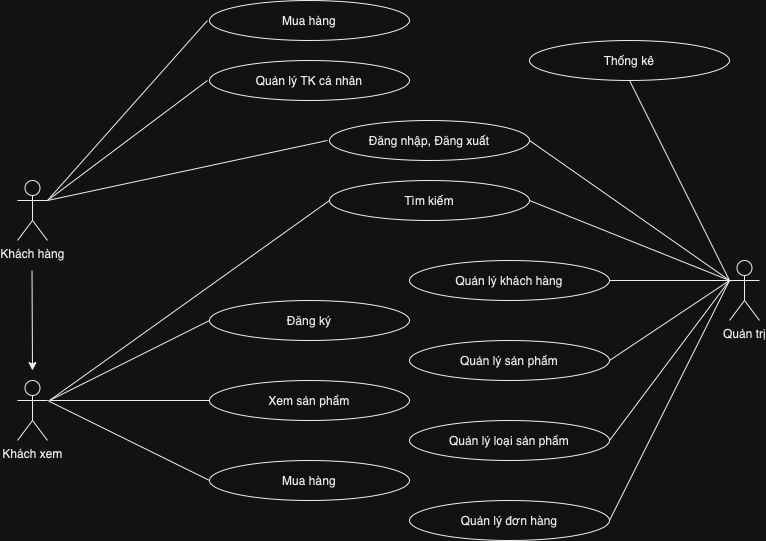

The diagram above was exported from draw.io. Its source (the exported page's mxGraphModel, read from the mxfile embedded in the PNG):
<mxGraphModel dx="1242" dy="827" grid="1" gridSize="10" guides="1" tooltips="1" connect="1" arrows="1" fold="1" page="1" pageScale="1" pageWidth="827" pageHeight="1169" math="0" shadow="0">
  <root>
    <mxCell id="0" />
    <mxCell id="1" parent="0" />
    <mxCell id="ko8nlvPDLcnXmPfyicjP-1" value="Khách hàng" style="shape=umlActor;verticalLabelPosition=bottom;verticalAlign=top;html=1;outlineConnect=0;" vertex="1" parent="1">
      <mxGeometry x="48" y="220" width="30" height="60" as="geometry" />
    </mxCell>
    <mxCell id="ko8nlvPDLcnXmPfyicjP-2" value="" style="endArrow=classic;html=1;rounded=0;" edge="1" parent="1">
      <mxGeometry width="50" height="50" relative="1" as="geometry">
        <mxPoint x="62.5" y="310" as="sourcePoint" />
        <mxPoint x="63" y="410" as="targetPoint" />
      </mxGeometry>
    </mxCell>
    <mxCell id="ko8nlvPDLcnXmPfyicjP-4" value="Khách xem" style="shape=umlActor;verticalLabelPosition=bottom;verticalAlign=top;html=1;outlineConnect=0;" vertex="1" parent="1">
      <mxGeometry x="48" y="420" width="30" height="60" as="geometry" />
    </mxCell>
    <mxCell id="ko8nlvPDLcnXmPfyicjP-9" value="Quản trị" style="shape=umlActor;verticalLabelPosition=bottom;verticalAlign=top;html=1;outlineConnect=0;" vertex="1" parent="1">
      <mxGeometry x="760" y="300" width="30" height="60" as="geometry" />
    </mxCell>
    <mxCell id="ko8nlvPDLcnXmPfyicjP-10" value="" style="endArrow=none;html=1;rounded=0;entryX=0;entryY=0.5;entryDx=0;entryDy=0;" edge="1" parent="1">
      <mxGeometry width="50" height="50" relative="1" as="geometry">
        <mxPoint x="78" y="240" as="sourcePoint" />
        <mxPoint x="238" y="60" as="targetPoint" />
      </mxGeometry>
    </mxCell>
    <mxCell id="ko8nlvPDLcnXmPfyicjP-11" value="Mua hàng" style="ellipse;whiteSpace=wrap;html=1;" vertex="1" parent="1">
      <mxGeometry x="240" y="40" width="200" height="40" as="geometry" />
    </mxCell>
    <mxCell id="ko8nlvPDLcnXmPfyicjP-12" value="" style="endArrow=none;html=1;rounded=0;" edge="1" parent="1">
      <mxGeometry width="50" height="50" relative="1" as="geometry">
        <mxPoint x="78" y="240" as="sourcePoint" />
        <mxPoint x="238" y="120" as="targetPoint" />
      </mxGeometry>
    </mxCell>
    <mxCell id="ko8nlvPDLcnXmPfyicjP-13" value="Quản lý TK cá nhân" style="ellipse;whiteSpace=wrap;html=1;" vertex="1" parent="1">
      <mxGeometry x="240" y="100" width="200" height="40" as="geometry" />
    </mxCell>
    <mxCell id="ko8nlvPDLcnXmPfyicjP-14" value="Đăng nhập, Đăng xuất" style="ellipse;whiteSpace=wrap;html=1;" vertex="1" parent="1">
      <mxGeometry x="360" y="160" width="200" height="40" as="geometry" />
    </mxCell>
    <mxCell id="ko8nlvPDLcnXmPfyicjP-15" value="Thống kê" style="ellipse;whiteSpace=wrap;html=1;" vertex="1" parent="1">
      <mxGeometry x="560" y="80" width="200" height="40" as="geometry" />
    </mxCell>
    <mxCell id="ko8nlvPDLcnXmPfyicjP-16" value="" style="endArrow=none;html=1;rounded=0;entryX=0.5;entryY=1;entryDx=0;entryDy=0;" edge="1" parent="1" target="ko8nlvPDLcnXmPfyicjP-15">
      <mxGeometry width="50" height="50" relative="1" as="geometry">
        <mxPoint x="760" y="320" as="sourcePoint" />
        <mxPoint x="810" y="270" as="targetPoint" />
      </mxGeometry>
    </mxCell>
    <mxCell id="ko8nlvPDLcnXmPfyicjP-17" value="" style="endArrow=none;html=1;rounded=0;entryX=1;entryY=0.5;entryDx=0;entryDy=0;" edge="1" parent="1" target="ko8nlvPDLcnXmPfyicjP-14">
      <mxGeometry width="50" height="50" relative="1" as="geometry">
        <mxPoint x="760" y="320" as="sourcePoint" />
        <mxPoint x="810" y="270" as="targetPoint" />
      </mxGeometry>
    </mxCell>
    <mxCell id="ko8nlvPDLcnXmPfyicjP-18" value="" style="endArrow=none;html=1;rounded=0;entryX=0;entryY=0.5;entryDx=0;entryDy=0;exitX=1;exitY=0.3333333333333333;exitDx=0;exitDy=0;exitPerimeter=0;" edge="1" parent="1" source="ko8nlvPDLcnXmPfyicjP-1">
      <mxGeometry width="50" height="50" relative="1" as="geometry">
        <mxPoint x="78" y="200" as="sourcePoint" />
        <mxPoint x="358" y="180" as="targetPoint" />
      </mxGeometry>
    </mxCell>
    <mxCell id="ko8nlvPDLcnXmPfyicjP-20" value="Tìm kiếm" style="ellipse;whiteSpace=wrap;html=1;" vertex="1" parent="1">
      <mxGeometry x="360" y="220" width="200" height="40" as="geometry" />
    </mxCell>
    <mxCell id="ko8nlvPDLcnXmPfyicjP-21" value="Đăng ký" style="ellipse;whiteSpace=wrap;html=1;" vertex="1" parent="1">
      <mxGeometry x="240" y="340" width="200" height="40" as="geometry" />
    </mxCell>
    <mxCell id="ko8nlvPDLcnXmPfyicjP-22" value="Xem sản phẩm" style="ellipse;whiteSpace=wrap;html=1;" vertex="1" parent="1">
      <mxGeometry x="240" y="420" width="200" height="40" as="geometry" />
    </mxCell>
    <mxCell id="ko8nlvPDLcnXmPfyicjP-23" value="Mua hàng" style="ellipse;whiteSpace=wrap;html=1;" vertex="1" parent="1">
      <mxGeometry x="240" y="500" width="200" height="40" as="geometry" />
    </mxCell>
    <mxCell id="ko8nlvPDLcnXmPfyicjP-24" value="" style="endArrow=none;html=1;rounded=0;entryX=0;entryY=0.5;entryDx=0;entryDy=0;" edge="1" parent="1" target="ko8nlvPDLcnXmPfyicjP-21">
      <mxGeometry width="50" height="50" relative="1" as="geometry">
        <mxPoint x="80" y="440" as="sourcePoint" />
        <mxPoint x="130" y="390" as="targetPoint" />
      </mxGeometry>
    </mxCell>
    <mxCell id="ko8nlvPDLcnXmPfyicjP-25" value="" style="endArrow=none;html=1;rounded=0;entryX=0;entryY=0.5;entryDx=0;entryDy=0;" edge="1" parent="1" target="ko8nlvPDLcnXmPfyicjP-22">
      <mxGeometry width="50" height="50" relative="1" as="geometry">
        <mxPoint x="80" y="440" as="sourcePoint" />
        <mxPoint x="230" y="440" as="targetPoint" />
      </mxGeometry>
    </mxCell>
    <mxCell id="ko8nlvPDLcnXmPfyicjP-26" value="" style="endArrow=none;html=1;rounded=0;entryX=0;entryY=0.5;entryDx=0;entryDy=0;" edge="1" parent="1" target="ko8nlvPDLcnXmPfyicjP-23">
      <mxGeometry width="50" height="50" relative="1" as="geometry">
        <mxPoint x="78" y="440" as="sourcePoint" />
        <mxPoint x="128" y="390" as="targetPoint" />
      </mxGeometry>
    </mxCell>
    <mxCell id="ko8nlvPDLcnXmPfyicjP-27" value="" style="endArrow=none;html=1;rounded=0;entryX=0;entryY=0.5;entryDx=0;entryDy=0;" edge="1" parent="1" target="ko8nlvPDLcnXmPfyicjP-20">
      <mxGeometry width="50" height="50" relative="1" as="geometry">
        <mxPoint x="80" y="440" as="sourcePoint" />
        <mxPoint x="130" y="390" as="targetPoint" />
      </mxGeometry>
    </mxCell>
    <mxCell id="ko8nlvPDLcnXmPfyicjP-28" value="" style="endArrow=none;html=1;rounded=0;entryX=1;entryY=0.5;entryDx=0;entryDy=0;" edge="1" parent="1" target="ko8nlvPDLcnXmPfyicjP-20">
      <mxGeometry width="50" height="50" relative="1" as="geometry">
        <mxPoint x="760" y="320" as="sourcePoint" />
        <mxPoint x="810" y="270" as="targetPoint" />
      </mxGeometry>
    </mxCell>
    <mxCell id="ko8nlvPDLcnXmPfyicjP-29" value="Quản lý khách hàng" style="ellipse;whiteSpace=wrap;html=1;" vertex="1" parent="1">
      <mxGeometry x="440" y="300" width="200" height="40" as="geometry" />
    </mxCell>
    <mxCell id="ko8nlvPDLcnXmPfyicjP-30" value="Quản lý sản phẩm" style="ellipse;whiteSpace=wrap;html=1;" vertex="1" parent="1">
      <mxGeometry x="440" y="380" width="200" height="40" as="geometry" />
    </mxCell>
    <mxCell id="ko8nlvPDLcnXmPfyicjP-31" value="Quản lý loại sản phẩm" style="ellipse;whiteSpace=wrap;html=1;" vertex="1" parent="1">
      <mxGeometry x="440" y="460" width="200" height="40" as="geometry" />
    </mxCell>
    <mxCell id="ko8nlvPDLcnXmPfyicjP-32" value="Quản lý đơn hàng" style="ellipse;whiteSpace=wrap;html=1;" vertex="1" parent="1">
      <mxGeometry x="440" y="540" width="200" height="40" as="geometry" />
    </mxCell>
    <mxCell id="ko8nlvPDLcnXmPfyicjP-33" value="" style="endArrow=none;html=1;rounded=0;entryX=1;entryY=0.5;entryDx=0;entryDy=0;" edge="1" parent="1" target="ko8nlvPDLcnXmPfyicjP-29">
      <mxGeometry width="50" height="50" relative="1" as="geometry">
        <mxPoint x="760" y="320" as="sourcePoint" />
        <mxPoint x="810" y="270" as="targetPoint" />
      </mxGeometry>
    </mxCell>
    <mxCell id="ko8nlvPDLcnXmPfyicjP-35" value="" style="endArrow=none;html=1;rounded=0;entryX=1;entryY=0.5;entryDx=0;entryDy=0;" edge="1" parent="1" target="ko8nlvPDLcnXmPfyicjP-30">
      <mxGeometry width="50" height="50" relative="1" as="geometry">
        <mxPoint x="760" y="320" as="sourcePoint" />
        <mxPoint x="650" y="330" as="targetPoint" />
      </mxGeometry>
    </mxCell>
    <mxCell id="ko8nlvPDLcnXmPfyicjP-36" value="" style="endArrow=none;html=1;rounded=0;entryX=1;entryY=0.5;entryDx=0;entryDy=0;" edge="1" parent="1" target="ko8nlvPDLcnXmPfyicjP-31">
      <mxGeometry width="50" height="50" relative="1" as="geometry">
        <mxPoint x="760" y="320" as="sourcePoint" />
        <mxPoint x="650" y="410" as="targetPoint" />
      </mxGeometry>
    </mxCell>
    <mxCell id="ko8nlvPDLcnXmPfyicjP-37" value="" style="endArrow=none;html=1;rounded=0;entryX=1;entryY=0.5;entryDx=0;entryDy=0;" edge="1" parent="1" target="ko8nlvPDLcnXmPfyicjP-32">
      <mxGeometry width="50" height="50" relative="1" as="geometry">
        <mxPoint x="760" y="320" as="sourcePoint" />
        <mxPoint x="660" y="420" as="targetPoint" />
      </mxGeometry>
    </mxCell>
  </root>
</mxGraphModel>